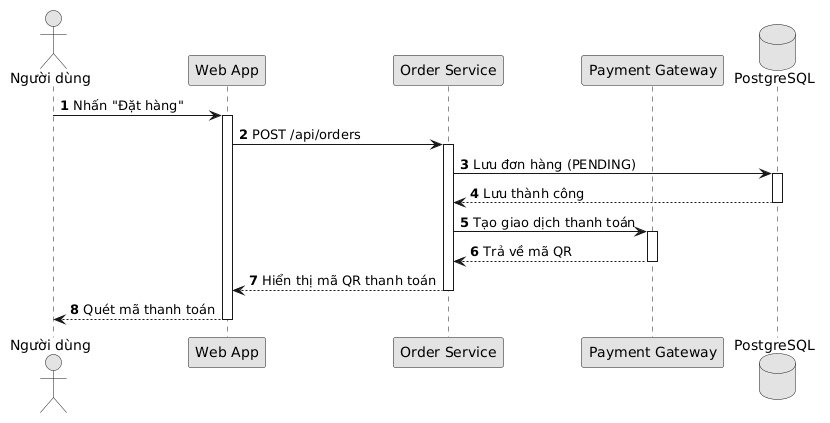

The diagram above was rendered by PlantUML. Its source (embedded in the PNG):
@startuml
skinparam monochrome true
skinparam shadowing false
skinparam defaultFontName "Segoe UI", Arial, sans-serif
autonumber

actor "Người dùng" as User
participant "Web App" as App
participant "Order Service" as Order
participant "Payment Gateway" as Pay
database "PostgreSQL" as DB

User -> App : Nhấn "Đặt hàng"
activate App
App -> Order : POST /api/orders
activate Order
Order -> DB : Lưu đơn hàng (PENDING)
activate DB
DB --> Order : Lưu thành công
deactivate DB

Order -> Pay : Tạo giao dịch thanh toán
activate Pay
Pay --> Order : Trả về mã QR
deactivate Pay

Order --> App : Hiển thị mã QR thanh toán
deactivate Order
App --> User : Quét mã thanh toán
deactivate App
@enduml